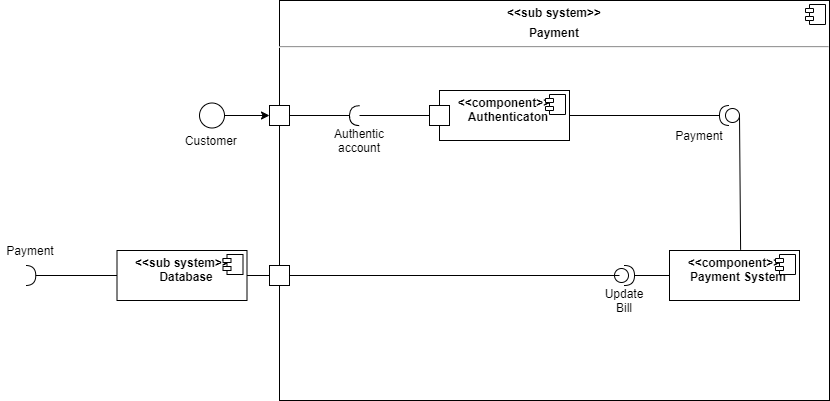

The diagram above was exported from draw.io. Its source (the exported page's mxGraphModel, read from the mxfile embedded in the PNG):
<mxGraphModel dx="1038" dy="547" grid="1" gridSize="10" guides="1" tooltips="1" connect="1" arrows="1" fold="1" page="1" pageScale="1" pageWidth="1100" pageHeight="850" background="none" math="0" shadow="0">
  <root>
    <mxCell id="0" />
    <mxCell id="1" parent="0" />
    <mxCell id="_88Bs2hEb7uq0r1atel--6" value="&lt;p style=&quot;margin: 0px ; margin-top: 6px ; text-align: center&quot;&gt;&lt;b&gt;&amp;lt;&amp;lt;sub system&amp;gt;&amp;gt;&lt;/b&gt;&lt;/p&gt;&lt;p style=&quot;margin: 0px ; margin-top: 6px ; text-align: center&quot;&gt;&lt;b&gt;Payment&lt;/b&gt;&lt;/p&gt;&lt;hr&gt;&lt;p style=&quot;margin: 0px ; margin-left: 8px&quot;&gt;&lt;br&gt;&lt;/p&gt;" style="align=left;overflow=fill;html=1;dropTarget=0;" parent="1" vertex="1">
      <mxGeometry x="350" y="270" width="550" height="400" as="geometry" />
    </mxCell>
    <mxCell id="_88Bs2hEb7uq0r1atel--7" value="" style="shape=component;jettyWidth=8;jettyHeight=4;" parent="_88Bs2hEb7uq0r1atel--6" vertex="1">
      <mxGeometry x="1" width="20" height="20" relative="1" as="geometry">
        <mxPoint x="-24" y="4" as="offset" />
      </mxGeometry>
    </mxCell>
    <mxCell id="_88Bs2hEb7uq0r1atel--8" value="&lt;p style=&quot;margin: 0px ; margin-top: 6px ; text-align: center&quot;&gt;&lt;b&gt;&amp;lt;&amp;lt;component&amp;gt;&amp;gt;&lt;/b&gt;&lt;/p&gt;&lt;p style=&quot;text-align: center ; margin: 0px 0px 0px 8px&quot;&gt;&lt;b&gt;Authenticaton&lt;/b&gt;&lt;/p&gt;" style="align=left;overflow=fill;html=1;dropTarget=0;" parent="1" vertex="1">
      <mxGeometry x="510" y="360" width="130" height="50" as="geometry" />
    </mxCell>
    <mxCell id="_88Bs2hEb7uq0r1atel--9" value="" style="shape=component;jettyWidth=8;jettyHeight=4;" parent="_88Bs2hEb7uq0r1atel--8" vertex="1">
      <mxGeometry x="1" width="20" height="20" relative="1" as="geometry">
        <mxPoint x="-24" y="4" as="offset" />
      </mxGeometry>
    </mxCell>
    <mxCell id="_88Bs2hEb7uq0r1atel--23" style="edgeStyle=none;rounded=0;orthogonalLoop=1;jettySize=auto;html=1;entryX=0;entryY=0.5;entryDx=0;entryDy=0;endArrow=none;endFill=0;startArrow=none;" parent="1" source="_88Bs2hEb7uq0r1atel--29" target="_88Bs2hEb7uq0r1atel--8" edge="1">
      <mxGeometry relative="1" as="geometry" />
    </mxCell>
    <mxCell id="_88Bs2hEb7uq0r1atel--10" value="" style="whiteSpace=wrap;html=1;aspect=fixed;align=center;" parent="1" vertex="1">
      <mxGeometry x="340" y="375" width="20" height="20" as="geometry" />
    </mxCell>
    <mxCell id="_88Bs2hEb7uq0r1atel--13" style="rounded=0;orthogonalLoop=1;jettySize=auto;html=1;entryX=0;entryY=0.5;entryDx=0;entryDy=0;" parent="1" source="_88Bs2hEb7uq0r1atel--11" target="_88Bs2hEb7uq0r1atel--10" edge="1">
      <mxGeometry relative="1" as="geometry" />
    </mxCell>
    <mxCell id="_88Bs2hEb7uq0r1atel--11" value="" style="ellipse;whiteSpace=wrap;html=1;aspect=fixed;align=center;" parent="1" vertex="1">
      <mxGeometry x="270" y="372.5" width="25" height="25" as="geometry" />
    </mxCell>
    <mxCell id="_88Bs2hEb7uq0r1atel--12" value="Customer&amp;nbsp;" style="text;html=1;align=center;verticalAlign=middle;resizable=0;points=[];autosize=1;strokeColor=none;fillColor=none;" parent="1" vertex="1">
      <mxGeometry x="247.5" y="400" width="70" height="20" as="geometry" />
    </mxCell>
    <mxCell id="_88Bs2hEb7uq0r1atel--18" value="Authentic account" style="text;html=1;strokeColor=none;fillColor=none;align=center;verticalAlign=middle;whiteSpace=wrap;rounded=0;" parent="1" vertex="1">
      <mxGeometry x="400" y="395" width="60" height="30" as="geometry" />
    </mxCell>
    <mxCell id="_88Bs2hEb7uq0r1atel--24" value="" style="shape=requiredInterface;html=1;verticalLabelPosition=bottom;sketch=0;align=center;rotation=-178;" parent="1" vertex="1">
      <mxGeometry x="420" y="375" width="10" height="20" as="geometry" />
    </mxCell>
    <mxCell id="_88Bs2hEb7uq0r1atel--27" value="" style="edgeStyle=none;rounded=0;orthogonalLoop=1;jettySize=auto;html=1;endArrow=none;endFill=0;" parent="1" source="_88Bs2hEb7uq0r1atel--10" edge="1">
      <mxGeometry relative="1" as="geometry">
        <mxPoint x="360" y="385" as="sourcePoint" />
        <mxPoint x="420" y="385" as="targetPoint" />
      </mxGeometry>
    </mxCell>
    <mxCell id="_88Bs2hEb7uq0r1atel--29" value="" style="whiteSpace=wrap;html=1;aspect=fixed;align=center;" parent="1" vertex="1">
      <mxGeometry x="500" y="375" width="20" height="20" as="geometry" />
    </mxCell>
    <mxCell id="_88Bs2hEb7uq0r1atel--30" value="" style="edgeStyle=none;rounded=0;orthogonalLoop=1;jettySize=auto;html=1;entryX=0;entryY=0.5;entryDx=0;entryDy=0;endArrow=none;endFill=0;startArrow=none;" parent="1" source="_88Bs2hEb7uq0r1atel--24" target="_88Bs2hEb7uq0r1atel--29" edge="1">
      <mxGeometry relative="1" as="geometry">
        <mxPoint x="430" y="385" as="sourcePoint" />
        <mxPoint x="510" y="385" as="targetPoint" />
      </mxGeometry>
    </mxCell>
    <mxCell id="_88Bs2hEb7uq0r1atel--49" style="edgeStyle=none;rounded=0;orthogonalLoop=1;jettySize=auto;html=1;entryX=1;entryY=0.5;entryDx=0;entryDy=0;endArrow=none;endFill=0;startArrow=none;" parent="1" source="_88Bs2hEb7uq0r1atel--62" target="_88Bs2hEb7uq0r1atel--47" edge="1">
      <mxGeometry relative="1" as="geometry">
        <mxPoint x="690" y="545" as="sourcePoint" />
      </mxGeometry>
    </mxCell>
    <mxCell id="_88Bs2hEb7uq0r1atel--31" value="&lt;p style=&quot;margin: 0px ; margin-top: 6px ; text-align: center&quot;&gt;&lt;b&gt;&amp;lt;&amp;lt;component&amp;gt;&amp;gt;&lt;/b&gt;&lt;/p&gt;&lt;p style=&quot;text-align: center ; margin: 0px 0px 0px 8px&quot;&gt;&lt;b&gt;Payment System&lt;/b&gt;&lt;/p&gt;" style="align=left;overflow=fill;html=1;dropTarget=0;" parent="1" vertex="1">
      <mxGeometry x="740" y="520" width="130" height="50" as="geometry" />
    </mxCell>
    <mxCell id="_88Bs2hEb7uq0r1atel--32" value="" style="shape=component;jettyWidth=8;jettyHeight=4;" parent="_88Bs2hEb7uq0r1atel--31" vertex="1">
      <mxGeometry x="1" width="20" height="20" relative="1" as="geometry">
        <mxPoint x="-24" y="4" as="offset" />
      </mxGeometry>
    </mxCell>
    <mxCell id="_88Bs2hEb7uq0r1atel--45" style="edgeStyle=none;rounded=0;orthogonalLoop=1;jettySize=auto;html=1;entryX=0.547;entryY=-0.014;entryDx=0;entryDy=0;endArrow=none;endFill=0;exitX=0;exitY=0.5;exitDx=0;exitDy=0;exitPerimeter=0;entryPerimeter=0;" parent="1" source="_88Bs2hEb7uq0r1atel--37" target="_88Bs2hEb7uq0r1atel--31" edge="1">
      <mxGeometry relative="1" as="geometry" />
    </mxCell>
    <mxCell id="_88Bs2hEb7uq0r1atel--37" value="" style="shape=providedRequiredInterface;html=1;verticalLabelPosition=bottom;sketch=0;align=center;rotation=-180;" parent="1" vertex="1">
      <mxGeometry x="790" y="375" width="20" height="20" as="geometry" />
    </mxCell>
    <mxCell id="_88Bs2hEb7uq0r1atel--46" value="Payment" style="text;html=1;strokeColor=none;fillColor=none;align=center;verticalAlign=middle;whiteSpace=wrap;rounded=0;" parent="1" vertex="1">
      <mxGeometry x="740" y="390" width="60" height="30" as="geometry" />
    </mxCell>
    <mxCell id="_88Bs2hEb7uq0r1atel--47" value="&lt;p style=&quot;margin: 0px ; margin-top: 6px ; text-align: center&quot;&gt;&lt;b&gt;&amp;lt;&amp;lt;sub system&amp;gt;&amp;gt;&lt;/b&gt;&lt;/p&gt;&lt;p style=&quot;text-align: center ; margin: 0px 0px 0px 8px&quot;&gt;&lt;b&gt;Database&lt;/b&gt;&lt;/p&gt;" style="align=left;overflow=fill;html=1;dropTarget=0;" parent="1" vertex="1">
      <mxGeometry x="187.5" y="520" width="130" height="50" as="geometry" />
    </mxCell>
    <mxCell id="_88Bs2hEb7uq0r1atel--48" value="" style="shape=component;jettyWidth=8;jettyHeight=4;" parent="_88Bs2hEb7uq0r1atel--47" vertex="1">
      <mxGeometry x="1" width="20" height="20" relative="1" as="geometry">
        <mxPoint x="-24" y="4" as="offset" />
      </mxGeometry>
    </mxCell>
    <mxCell id="_88Bs2hEb7uq0r1atel--40" style="rounded=0;orthogonalLoop=1;jettySize=auto;html=1;entryX=1;entryY=0.5;entryDx=0;entryDy=0;entryPerimeter=0;endArrow=none;endFill=0;exitX=1;exitY=0.5;exitDx=0;exitDy=0;" parent="1" source="_88Bs2hEb7uq0r1atel--8" target="_88Bs2hEb7uq0r1atel--37" edge="1">
      <mxGeometry relative="1" as="geometry" />
    </mxCell>
    <mxCell id="_88Bs2hEb7uq0r1atel--57" value="Update Bill" style="text;html=1;strokeColor=none;fillColor=none;align=center;verticalAlign=middle;whiteSpace=wrap;rounded=0;" parent="1" vertex="1">
      <mxGeometry x="665" y="555" width="60" height="30" as="geometry" />
    </mxCell>
    <mxCell id="_88Bs2hEb7uq0r1atel--58" value="" style="shape=providedRequiredInterface;html=1;verticalLabelPosition=bottom;sketch=0;align=center;rotation=0;" parent="1" vertex="1">
      <mxGeometry x="685" y="535" width="20" height="20" as="geometry" />
    </mxCell>
    <mxCell id="_88Bs2hEb7uq0r1atel--59" value="" style="edgeStyle=none;rounded=0;orthogonalLoop=1;jettySize=auto;html=1;endArrow=none;endFill=0;entryX=1;entryY=0.5;entryDx=0;entryDy=0;entryPerimeter=0;" parent="1" source="_88Bs2hEb7uq0r1atel--31" target="_88Bs2hEb7uq0r1atel--58" edge="1">
      <mxGeometry relative="1" as="geometry">
        <mxPoint x="740" y="545" as="sourcePoint" />
        <mxPoint x="710" y="545" as="targetPoint" />
      </mxGeometry>
    </mxCell>
    <mxCell id="_88Bs2hEb7uq0r1atel--65" style="edgeStyle=none;rounded=0;orthogonalLoop=1;jettySize=auto;html=1;endArrow=none;endFill=0;entryX=0;entryY=0.5;entryDx=0;entryDy=0;exitX=1;exitY=0.5;exitDx=0;exitDy=0;exitPerimeter=0;" parent="1" source="_88Bs2hEb7uq0r1atel--64" target="_88Bs2hEb7uq0r1atel--47" edge="1">
      <mxGeometry relative="1" as="geometry">
        <mxPoint x="103.75" y="490" as="targetPoint" />
        <mxPoint x="110" y="560" as="sourcePoint" />
      </mxGeometry>
    </mxCell>
    <mxCell id="_88Bs2hEb7uq0r1atel--64" value="" style="shape=requiredInterface;html=1;verticalLabelPosition=bottom;sketch=0;align=center;" parent="1" vertex="1">
      <mxGeometry x="96.25" y="535" width="10" height="20" as="geometry" />
    </mxCell>
    <mxCell id="_88Bs2hEb7uq0r1atel--67" value="Payment" style="text;html=1;strokeColor=none;fillColor=none;align=center;verticalAlign=middle;whiteSpace=wrap;rounded=0;" parent="1" vertex="1">
      <mxGeometry x="71.25" y="505" width="60" height="30" as="geometry" />
    </mxCell>
    <mxCell id="_88Bs2hEb7uq0r1atel--62" value="" style="whiteSpace=wrap;html=1;aspect=fixed;align=center;" parent="1" vertex="1">
      <mxGeometry x="340" y="535" width="20" height="20" as="geometry" />
    </mxCell>
    <mxCell id="e4IMGzuyym81BTfba-oZ-4" value="" style="edgeStyle=none;rounded=0;orthogonalLoop=1;jettySize=auto;html=1;entryX=1;entryY=0.5;entryDx=0;entryDy=0;endArrow=none;endFill=0;startArrow=none;" parent="1" target="_88Bs2hEb7uq0r1atel--62" edge="1">
      <mxGeometry relative="1" as="geometry">
        <mxPoint x="690" y="545" as="sourcePoint" />
        <mxPoint x="317.5" y="545" as="targetPoint" />
      </mxGeometry>
    </mxCell>
  </root>
</mxGraphModel>